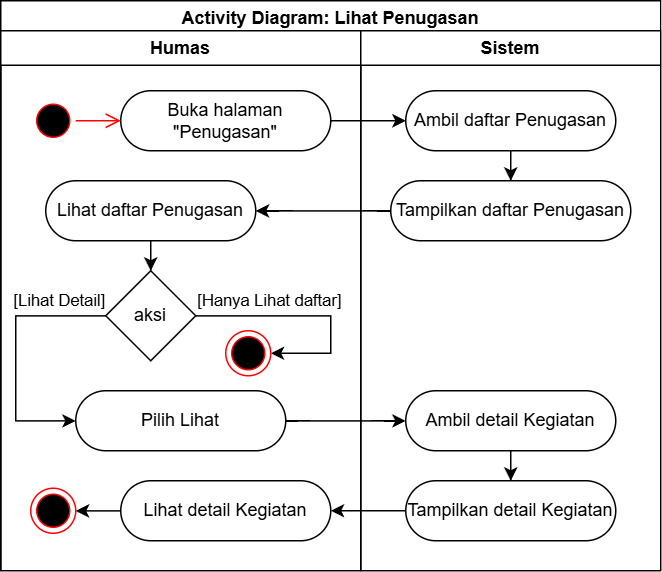

The diagram above was exported from draw.io. Its source (the exported page's mxGraphModel, read from the mxfile embedded in the PNG):
<mxGraphModel dx="2284" dy="2673" grid="1" gridSize="10" guides="1" tooltips="1" connect="1" arrows="1" fold="1" page="1" pageScale="1" pageWidth="850" pageHeight="1100" math="0" shadow="0">
  <root>
    <mxCell id="0" />
    <mxCell id="1" parent="0" />
    <mxCell id="2" value="Activity Diagram: Lihat Penugasan" style="swimlane;whiteSpace=wrap;html=1;" vertex="1" parent="1">
      <mxGeometry x="3880" y="3360" width="440" height="380" as="geometry">
        <mxRectangle x="750" y="600" width="170" height="30" as="alternateBounds" />
      </mxGeometry>
    </mxCell>
    <mxCell id="3" value="Humas" style="swimlane;whiteSpace=wrap;html=1;" vertex="1" parent="2">
      <mxGeometry y="20" width="240" height="360" as="geometry" />
    </mxCell>
    <mxCell id="4" value="Buka halaman&lt;div&gt;&quot;Penugasan&quot;&lt;/div&gt;" style="rounded=1;whiteSpace=wrap;html=1;arcSize=50;" vertex="1" parent="3">
      <mxGeometry x="80" y="40" width="140" height="40" as="geometry" />
    </mxCell>
    <mxCell id="5" value="" style="ellipse;html=1;shape=startState;fillColor=#000000;strokeColor=#ff0000;" vertex="1" parent="3">
      <mxGeometry x="20" y="45" width="30" height="30" as="geometry" />
    </mxCell>
    <mxCell id="6" value="" style="edgeStyle=orthogonalEdgeStyle;html=1;verticalAlign=bottom;endArrow=open;endSize=8;strokeColor=#ff0000;rounded=0;" edge="1" parent="3" source="5" target="4">
      <mxGeometry relative="1" as="geometry">
        <mxPoint x="142.5" y="80" as="targetPoint" />
      </mxGeometry>
    </mxCell>
    <mxCell id="7" style="edgeStyle=orthogonalEdgeStyle;rounded=0;orthogonalLoop=1;jettySize=auto;html=1;" edge="1" parent="3" source="8" target="14">
      <mxGeometry relative="1" as="geometry" />
    </mxCell>
    <mxCell id="8" value="Lihat daftar Penugasan" style="rounded=1;whiteSpace=wrap;html=1;arcSize=50;" vertex="1" parent="3">
      <mxGeometry x="30" y="100" width="140" height="40" as="geometry" />
    </mxCell>
    <mxCell id="9" value="Pilih Lihat" style="rounded=1;whiteSpace=wrap;html=1;arcSize=50;" vertex="1" parent="3">
      <mxGeometry x="50" y="240" width="140" height="40" as="geometry" />
    </mxCell>
    <mxCell id="10" style="edgeStyle=orthogonalEdgeStyle;rounded=0;orthogonalLoop=1;jettySize=auto;html=1;" edge="1" parent="3" source="11" target="16">
      <mxGeometry relative="1" as="geometry" />
    </mxCell>
    <mxCell id="11" value="Lihat detail Kegiatan" style="rounded=1;whiteSpace=wrap;html=1;arcSize=50;" vertex="1" parent="3">
      <mxGeometry x="80" y="300" width="140" height="40" as="geometry" />
    </mxCell>
    <mxCell id="12" value="[Lihat Detail]" style="edgeStyle=orthogonalEdgeStyle;rounded=0;orthogonalLoop=1;jettySize=auto;html=1;" edge="1" parent="3" source="14" target="9">
      <mxGeometry x="-0.6251" y="-10" relative="1" as="geometry">
        <Array as="points">
          <mxPoint x="10" y="190" />
          <mxPoint x="10" y="260" />
        </Array>
        <mxPoint as="offset" />
        <mxPoint x="10" y="260" as="targetPoint" />
      </mxGeometry>
    </mxCell>
    <mxCell id="13" value="[Hanya Lihat daftar]" style="edgeStyle=orthogonalEdgeStyle;rounded=0;orthogonalLoop=1;jettySize=auto;html=1;" edge="1" parent="3" source="14" target="15">
      <mxGeometry x="-0.355" y="10" relative="1" as="geometry">
        <mxPoint x="225" y="260" as="targetPoint" />
        <Array as="points">
          <mxPoint x="220" y="190" />
          <mxPoint x="220" y="215" />
        </Array>
        <mxPoint as="offset" />
      </mxGeometry>
    </mxCell>
    <mxCell id="14" value="aksi" style="rhombus;whiteSpace=wrap;html=1;rounded=1;arcSize=0;" vertex="1" parent="3">
      <mxGeometry x="70" y="160" width="60" height="60" as="geometry" />
    </mxCell>
    <mxCell id="15" value="" style="ellipse;html=1;shape=endState;fillColor=#000000;strokeColor=#ff0000;" vertex="1" parent="3">
      <mxGeometry x="150" y="200" width="30" height="30" as="geometry" />
    </mxCell>
    <mxCell id="16" value="" style="ellipse;html=1;shape=endState;fillColor=#000000;strokeColor=#ff0000;" vertex="1" parent="3">
      <mxGeometry x="20" y="305" width="30" height="30" as="geometry" />
    </mxCell>
    <mxCell id="17" value="Sistem" style="swimlane;whiteSpace=wrap;html=1;" vertex="1" parent="2">
      <mxGeometry x="240" y="20" width="200" height="360" as="geometry" />
    </mxCell>
    <mxCell id="18" style="edgeStyle=orthogonalEdgeStyle;rounded=0;orthogonalLoop=1;jettySize=auto;html=1;" edge="1" parent="17" source="19" target="22">
      <mxGeometry relative="1" as="geometry" />
    </mxCell>
    <mxCell id="19" value="Ambil daftar Penugasan" style="rounded=1;whiteSpace=wrap;html=1;arcSize=50;" vertex="1" parent="17">
      <mxGeometry x="30" y="40" width="140" height="40" as="geometry" />
    </mxCell>
    <mxCell id="20" style="edgeStyle=orthogonalEdgeStyle;rounded=0;orthogonalLoop=1;jettySize=auto;html=1;" edge="1" parent="17" source="21" target="23">
      <mxGeometry relative="1" as="geometry" />
    </mxCell>
    <mxCell id="21" value="Ambil detail Kegiatan" style="rounded=1;whiteSpace=wrap;html=1;arcSize=50;" vertex="1" parent="17">
      <mxGeometry x="30" y="240" width="140" height="40" as="geometry" />
    </mxCell>
    <mxCell id="22" value="Tampilkan daftar Penugasan" style="rounded=1;whiteSpace=wrap;html=1;arcSize=50;" vertex="1" parent="17">
      <mxGeometry x="20" y="100" width="160" height="40" as="geometry" />
    </mxCell>
    <mxCell id="23" value="Tampilkan detail Kegiatan" style="rounded=1;whiteSpace=wrap;html=1;arcSize=50;" vertex="1" parent="17">
      <mxGeometry x="30" y="300" width="140" height="40" as="geometry" />
    </mxCell>
    <mxCell id="24" style="edgeStyle=orthogonalEdgeStyle;rounded=0;orthogonalLoop=1;jettySize=auto;html=1;" edge="1" parent="2" source="4" target="19">
      <mxGeometry relative="1" as="geometry">
        <Array as="points">
          <mxPoint x="190" y="80" />
          <mxPoint x="190" y="80" />
        </Array>
      </mxGeometry>
    </mxCell>
    <mxCell id="25" style="edgeStyle=orthogonalEdgeStyle;rounded=0;orthogonalLoop=1;jettySize=auto;html=1;" edge="1" parent="2" source="22" target="8">
      <mxGeometry relative="1" as="geometry">
        <Array as="points">
          <mxPoint x="190" y="140" />
          <mxPoint x="190" y="140" />
        </Array>
      </mxGeometry>
    </mxCell>
    <mxCell id="26" style="edgeStyle=orthogonalEdgeStyle;rounded=0;orthogonalLoop=1;jettySize=auto;html=1;" edge="1" parent="2" source="9" target="21">
      <mxGeometry relative="1" as="geometry">
        <Array as="points">
          <mxPoint x="250" y="280" />
          <mxPoint x="250" y="280" />
        </Array>
      </mxGeometry>
    </mxCell>
    <mxCell id="27" style="edgeStyle=orthogonalEdgeStyle;rounded=0;orthogonalLoop=1;jettySize=auto;html=1;" edge="1" parent="2" source="23" target="11">
      <mxGeometry relative="1" as="geometry">
        <Array as="points">
          <mxPoint x="340" y="340" />
        </Array>
      </mxGeometry>
    </mxCell>
  </root>
</mxGraphModel>